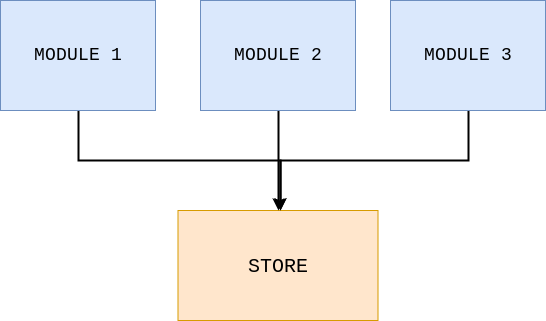

The diagram above was exported from draw.io. Its source (the exported page's mxGraphModel, read from the mxfile embedded in the PNG):
<mxGraphModel dx="1027" dy="600" grid="1" gridSize="10" guides="1" tooltips="1" connect="1" arrows="1" fold="1" page="1" pageScale="1" pageWidth="850" pageHeight="1100" math="0" shadow="0">
  <root>
    <mxCell id="PbURDN7gHbF-mT0y6dws-0" />
    <mxCell id="PbURDN7gHbF-mT0y6dws-1" parent="PbURDN7gHbF-mT0y6dws-0" />
    <mxCell id="PbURDN7gHbF-mT0y6dws-2" value="&lt;font style=&quot;font-size: 20px&quot; face=&quot;Courier New&quot;&gt;STORE&lt;/font&gt;" style="rounded=0;whiteSpace=wrap;html=1;shadow=0;glass=0;fillColor=#ffe6cc;strokeColor=#d79b00;" vertex="1" parent="PbURDN7gHbF-mT0y6dws-1">
      <mxGeometry x="327.5" y="320" width="200" height="110" as="geometry" />
    </mxCell>
    <mxCell id="PbURDN7gHbF-mT0y6dws-11" style="edgeStyle=orthogonalEdgeStyle;rounded=0;orthogonalLoop=1;jettySize=auto;html=1;exitX=0.5;exitY=1;exitDx=0;exitDy=0;strokeWidth=2;" edge="1" parent="PbURDN7gHbF-mT0y6dws-1" source="PbURDN7gHbF-mT0y6dws-3">
      <mxGeometry relative="1" as="geometry">
        <mxPoint x="430" y="320" as="targetPoint" />
      </mxGeometry>
    </mxCell>
    <mxCell id="PbURDN7gHbF-mT0y6dws-3" value="&lt;font style=&quot;font-size: 18px&quot; face=&quot;Courier New&quot;&gt;MODULE 1&lt;/font&gt;" style="rounded=0;whiteSpace=wrap;html=1;shadow=0;glass=0;fillColor=#dae8fc;strokeColor=#6c8ebf;" vertex="1" parent="PbURDN7gHbF-mT0y6dws-1">
      <mxGeometry x="150" y="110" width="155" height="110" as="geometry" />
    </mxCell>
    <mxCell id="PbURDN7gHbF-mT0y6dws-10" style="edgeStyle=orthogonalEdgeStyle;rounded=0;orthogonalLoop=1;jettySize=auto;html=1;exitX=0.5;exitY=1;exitDx=0;exitDy=0;entryX=0.5;entryY=0;entryDx=0;entryDy=0;strokeWidth=2;" edge="1" parent="PbURDN7gHbF-mT0y6dws-1" source="PbURDN7gHbF-mT0y6dws-5" target="PbURDN7gHbF-mT0y6dws-2">
      <mxGeometry relative="1" as="geometry" />
    </mxCell>
    <mxCell id="PbURDN7gHbF-mT0y6dws-5" value="&lt;font style=&quot;font-size: 18px&quot; face=&quot;Courier New&quot;&gt;MODULE 2&lt;br&gt;&lt;/font&gt;" style="rounded=0;whiteSpace=wrap;html=1;shadow=0;glass=0;fillColor=#dae8fc;strokeColor=#6c8ebf;" vertex="1" parent="PbURDN7gHbF-mT0y6dws-1">
      <mxGeometry x="350" y="110" width="155" height="110" as="geometry" />
    </mxCell>
    <mxCell id="PbURDN7gHbF-mT0y6dws-12" style="edgeStyle=orthogonalEdgeStyle;rounded=0;orthogonalLoop=1;jettySize=auto;html=1;exitX=0.5;exitY=1;exitDx=0;exitDy=0;strokeWidth=2;" edge="1" parent="PbURDN7gHbF-mT0y6dws-1" source="PbURDN7gHbF-mT0y6dws-6">
      <mxGeometry relative="1" as="geometry">
        <mxPoint x="430" y="320" as="targetPoint" />
      </mxGeometry>
    </mxCell>
    <mxCell id="PbURDN7gHbF-mT0y6dws-6" value="&lt;font style=&quot;font-size: 18px&quot; face=&quot;Courier New&quot;&gt;MODULE 3&lt;br&gt;&lt;/font&gt;" style="rounded=0;whiteSpace=wrap;html=1;shadow=0;glass=0;fillColor=#dae8fc;strokeColor=#6c8ebf;" vertex="1" parent="PbURDN7gHbF-mT0y6dws-1">
      <mxGeometry x="540" y="110" width="155" height="110" as="geometry" />
    </mxCell>
  </root>
</mxGraphModel>